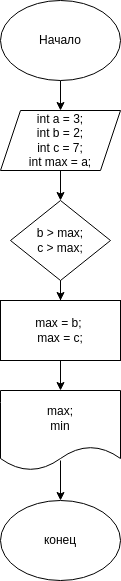

The diagram above was exported from draw.io. Its source (the exported page's mxGraphModel, read from the mxfile embedded in the PNG):
<mxGraphModel dx="564" dy="299" grid="1" gridSize="10" guides="1" tooltips="1" connect="1" arrows="1" fold="1" page="1" pageScale="1" pageWidth="850" pageHeight="1100" math="0" shadow="0">
  <root>
    <mxCell id="0" />
    <mxCell id="1" parent="0" />
    <mxCell id="0mJbquySWoFbWsh2rhrj-3" value="" style="edgeStyle=orthogonalEdgeStyle;rounded=0;orthogonalLoop=1;jettySize=auto;html=1;" parent="1" source="0mJbquySWoFbWsh2rhrj-1" target="0mJbquySWoFbWsh2rhrj-2" edge="1">
      <mxGeometry relative="1" as="geometry" />
    </mxCell>
    <mxCell id="0mJbquySWoFbWsh2rhrj-1" value="Начало" style="ellipse;whiteSpace=wrap;html=1;" parent="1" vertex="1">
      <mxGeometry x="300" y="10" width="120" height="80" as="geometry" />
    </mxCell>
    <mxCell id="0mJbquySWoFbWsh2rhrj-5" value="" style="edgeStyle=orthogonalEdgeStyle;rounded=0;orthogonalLoop=1;jettySize=auto;html=1;" parent="1" source="0mJbquySWoFbWsh2rhrj-2" target="0mJbquySWoFbWsh2rhrj-4" edge="1">
      <mxGeometry relative="1" as="geometry" />
    </mxCell>
    <mxCell id="0mJbquySWoFbWsh2rhrj-2" value="&lt;div&gt;int a = 3;&lt;/div&gt;&lt;div&gt;int b = 2;&lt;/div&gt;&lt;div&gt;int c = 7;&lt;br&gt;&lt;/div&gt;&lt;div&gt;int max = a;&lt;/div&gt;" style="shape=parallelogram;perimeter=parallelogramPerimeter;whiteSpace=wrap;html=1;fixedSize=1;" parent="1" vertex="1">
      <mxGeometry x="300" y="120" width="120" height="60" as="geometry" />
    </mxCell>
    <mxCell id="0mJbquySWoFbWsh2rhrj-7" value="" style="edgeStyle=orthogonalEdgeStyle;rounded=0;orthogonalLoop=1;jettySize=auto;html=1;" parent="1" source="0mJbquySWoFbWsh2rhrj-4" target="0mJbquySWoFbWsh2rhrj-6" edge="1">
      <mxGeometry relative="1" as="geometry" />
    </mxCell>
    <mxCell id="0mJbquySWoFbWsh2rhrj-4" value="&lt;div&gt;b &amp;gt; max;&lt;/div&gt;&lt;div&gt;c &amp;gt; max;&lt;br&gt;&lt;/div&gt;" style="rhombus;whiteSpace=wrap;html=1;" parent="1" vertex="1">
      <mxGeometry x="310" y="210" width="100" height="80" as="geometry" />
    </mxCell>
    <mxCell id="0mJbquySWoFbWsh2rhrj-9" value="" style="edgeStyle=orthogonalEdgeStyle;rounded=0;orthogonalLoop=1;jettySize=auto;html=1;" parent="1" source="0mJbquySWoFbWsh2rhrj-6" target="0mJbquySWoFbWsh2rhrj-8" edge="1">
      <mxGeometry relative="1" as="geometry" />
    </mxCell>
    <mxCell id="0mJbquySWoFbWsh2rhrj-6" value="&lt;div&gt;&lt;span class=&quot;pl-smi&quot;&gt;max&lt;/span&gt; &lt;span class=&quot;pl-k&quot;&gt;=&lt;/span&gt; b; &lt;br&gt;&lt;/div&gt;&lt;div&gt;&lt;span class=&quot;pl-smi&quot;&gt;max = c;&lt;br&gt;&lt;/span&gt;&lt;/div&gt;" style="whiteSpace=wrap;html=1;" parent="1" vertex="1">
      <mxGeometry x="300" y="310" width="120" height="60" as="geometry" />
    </mxCell>
    <mxCell id="0mJbquySWoFbWsh2rhrj-8" value="&lt;div&gt;max;&lt;/div&gt;&lt;div&gt;min&lt;br&gt;&lt;/div&gt;" style="shape=document;whiteSpace=wrap;html=1;boundedLbl=1;" parent="1" vertex="1">
      <mxGeometry x="300" y="400" width="120" height="80" as="geometry" />
    </mxCell>
    <mxCell id="0mJbquySWoFbWsh2rhrj-10" value="конец" style="ellipse;whiteSpace=wrap;html=1;" parent="1" vertex="1">
      <mxGeometry x="300" y="510" width="120" height="80" as="geometry" />
    </mxCell>
    <mxCell id="0mJbquySWoFbWsh2rhrj-12" value="" style="endArrow=classic;html=1;rounded=0;entryX=0.5;entryY=0;entryDx=0;entryDy=0;" parent="1" target="0mJbquySWoFbWsh2rhrj-10" edge="1">
      <mxGeometry width="50" height="50" relative="1" as="geometry">
        <mxPoint x="360" y="470" as="sourcePoint" />
        <mxPoint x="450" y="380" as="targetPoint" />
      </mxGeometry>
    </mxCell>
  </root>
</mxGraphModel>